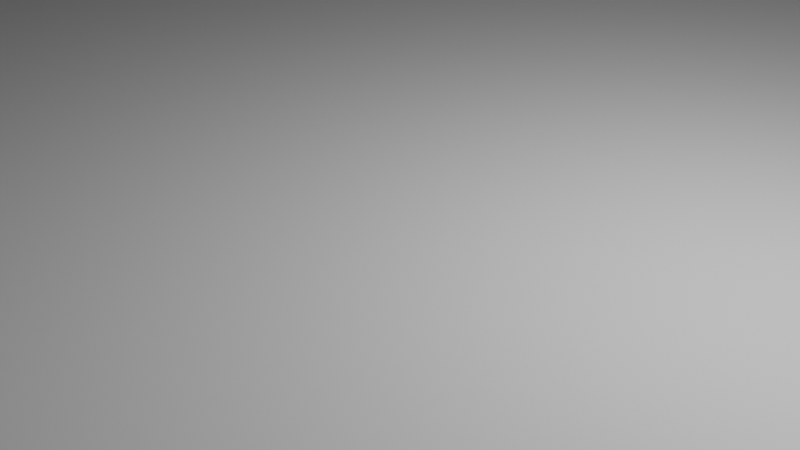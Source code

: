 # Source: Land.blend  (saved by Blender 3.0.42; exported with 4.5.12 LTS)
import bpy
from mathutils import Matrix  # noqa: F401  (used for matrix-valued properties, if any)

bpy.ops.wm.read_factory_settings(use_empty=True)
scene = bpy.context.scene
scene.name = 'Scene'

# ---- collections
col_collection = bpy.data.collections.new('Collection'); scene.collection.children.link(col_collection)

# ---- world
world_world = bpy.data.worlds.new('World'); scene.world = world_world
world_world.use_nodes = True; world_world.node_tree.nodes.clear()
_N = world_world.node_tree.nodes; _L = world_world.node_tree.links
n0 = _N.new('ShaderNodeOutputWorld'); n0.name = 'World Output'; n0.location = (300, 300)
n1 = _N.new('ShaderNodeBackground'); n1.name = 'Background'; n1.location = (10, 300)
n1.inputs[0].default_value = (0.05088, 0.05088, 0.05088, 1.0)
_L.new(n1.outputs[0], n0.inputs[0])
n0.is_active_output = True
world_world.color = (0.05088, 0.05088, 0.05088)
world_world.use_sun_shadow = False
world_world.sun_shadow_jitter_overblur = 0.0

# ---- cameras
cam_camera = bpy.data.cameras.new('Camera')
cam_camera.clip_end = 100.0
cam_camera.ortho_scale = 7.314

# ---- lights
light_light = bpy.data.lights.new('Light', 'POINT')
light_light.transmission_factor = 0.0
light_light.energy = 1000.0
light_light.shadow_soft_size = 0.1
light_light.shadow_maximum_resolution = 0.006
light_light.use_absolute_resolution = True

# ---- meshes
me_cylinder = bpy.data.meshes.new('Cylinder')
me_cylinder.from_pydata([(-0.0002809, 1.0, -1.099), (-0.004289, 1.006, -0.5127), (0.1951, 0.9808, -1.0), (0.195, 0.9809, 0.9643), (0.3827, 0.9239, -1.0), (0.3827, 0.9239, 1.0), (0.5556, 0.8315, -1.0), (0.5556, 0.8315, 1.0), (0.7071, 0.7071, -1.0), (0.7077, 0.71, 0.7588), (0.8315, 0.5556, -1.003), (0.8323, 0.5598, 0.6451), (0.9239, 0.3827, -1.0), (0.9244, 0.3825, 0.9555), (0.9812, 0.1949, -1.035), (0.9884, 0.1918, 0.3254), (1.0, 1.192e-07, -1.0), (1.0, 1.192e-07, 1.0), (0.9808, -0.1951, -1.0), (0.9808, -0.1951, 1.0), (0.9239, -0.3827, -1.0), (0.9239, -0.3827, 1.0), (0.8309, -0.5552, -1.014), (0.8256, -0.5505, 0.7768), (0.7022, -0.7032, -1.147), (0.6958, -0.6961, 0.4273), (0.5557, -0.8315, -1.01), (0.5594, -0.8313, 0.6825), (0.3827, -0.9239, -1.0), (0.384, -0.9243, 0.8237), (0.1951, -0.981, -1.035), (0.195, -0.9831, 0.5829), (1.192e-07, -1.0, -1.0), (-1.24e-05, -1.0, 0.95), (-0.1951, -0.9808, -1.0), (-0.1951, -0.9808, 1.0), (-0.3827, -0.9239, -1.0), (-0.3827, -0.9239, 1.0), (-0.5556, -0.8315, -1.0), (-0.5539, -0.7981, 2.334), (-0.7071, -0.7071, -1.0), (-0.7071, -0.7071, 1.0), (-0.8315, -0.5556, -1.0), (-0.8315, -0.5556, 1.0), (-0.9239, -0.3827, -1.0), (-0.9239, -0.3827, 1.0), (-0.9808, -0.1951, -1.0), (-0.9808, -0.1951, 1.0), (-1.0, 1.788e-07, -1.0), (-1.0, 1.788e-07, 1.0), (-0.9808, 0.1951, -1.0), (-0.9808, 0.1951, 1.0), (-0.9239, 0.3827, -1.0), (-0.9239, 0.3827, 1.0), (-0.8315, 0.5556, -1.0), (-0.8315, 0.5556, 1.0), (-0.7071, 0.7071, -1.0), (-0.7071, 0.7071, 1.0), (-0.5556, 0.8315, -1.0), (-0.5558, 0.8315, 0.988), (-0.3842, 0.924, -1.091), (-0.4066, 0.9262, -0.3912), (-0.1951, 0.9808, -1.0), (-0.1955, 0.981, 0.9435), (0.9786, 0.2259, 0.2681), (0.3922, 0.3924, 0.01075), (0.0002394, 0.6071, -0.07719), (0.1922, 0.9847, 4.462), (-0.01409, 1.019, 0.5162), (0.3827, 0.9239, 5.484), (0.5556, 0.8315, 5.484), (0.7096, 0.7198, 4.41), (0.8346, 0.5715, 4.139), (0.9309, 0.3797, 4.859), (0.9975, 0.2178, 3.08), (-0.2122, 0.9861, 3.632), (-0.4611, 0.9314, 0.9153), (0.3925, 0.3627, 2.235), (-0.0395, 0.5813, 1.946), (0.5073, 0.3452, 3.569), (0.7819, 0.6428, 3.654), (-0.2036, 0.7923, 3.709), (0.2372, 0.4827, 4.655), (-0.1234, 0.4964, -0.4337), (-0.5302, 0.8155, -0.7477), (-0.7044, 0.7012, 0.9406), (-0.5847, 0.8208, 0.5588), (-0.1631, 0.4706, 1.59), (0.7173, -0.6647, 0.3727), (-0.1412, -0.5366, 0.1994), (0.3637, -0.4197, 0.6368), (0.2213, -0.4503, 0.1454), (0.1086, -0.991, 0.6864), (0.2513, -0.7834, 0.8946), (0.1592, -0.6446, 0.9438), (0.2432, -0.5252, 0.854), (0.5695, -0.8434, 2.377), (0.7232, -0.71, 2.534), (0.3886, -0.9396, 2.475), (0.1947, -0.9893, 3.451), (0.1083, -0.9964, 3.704), (0.7443, -0.6799, 2.894), (0.2392, -0.4492, 5.728), (0.3665, -0.4196, 4.559), (0.228, -0.8004, 2.673), (0.1777, -0.6246, 4.425), (0.2483, -0.5235, 4.258), (-0.3535, -0.9504, 3.378), (-0.1008, -0.9885, 1.028), (-0.5721, -0.8096, 2.754), (-0.7012, -0.6656, 1.287), (-0.1311, -0.5444, 0.5307), (0.4489, -0.486, 5.48), (0.4677, -0.7824, 1.405), (0.4573, -0.6049, 3.861), (0.2833, -0.63, 3.26), (0.3052, -0.8313, 2.158), (0.1947, -0.9905, 5.096), (0.3901, -0.9401, 4.119), (0.1083, -0.9974, 5.387), (0.4739, -0.7835, 2.91), (0.4772, -0.614, 5.353), (0.463, -0.4932, 6.909), (0.2817, -0.6299, 4.591), (0.3156, -0.8322, 3.072), (0.4766, -0.6506, 4.676), (0.3007, -0.7449, 3.828), (0.4766, -0.6506, 4.676), (0.4772, -0.614, 5.353), (0.463, -0.4932, 6.909), (0.2817, -0.6299, 4.591), (0.3007, -0.7449, 3.828), (0.4891, -0.6572, 5.825), (0.4901, -0.6208, 6.487), (0.4657, -0.4891, 7.835), (0.281, -0.63, 5.677), (0.3092, -0.7376, 5.415), (-0.4297, -0.5602, 1.011), (-0.1951, -0.9808, 0.06228), (-1.925e-05, -1.0, 0.06103), (-0.1396, -0.5262, 0.07036), (0.2228, -0.4399, 0.02274), (0.1086, -0.99, -0.06759), (0.2502, -0.7835, 0.04796), (0.1591, -0.6449, 0.06222), (0.2427, -0.5256, -0.002734), (0.6051, -0.5636, 0.7207), (0.6051, -0.5636, 0.7207)], [(146, 147)], [(0, 1, 3, 2), (2, 3, 5, 4), (4, 5, 7, 6), (6, 7, 9, 8), (8, 9, 11, 10), (10, 11, 13, 12), (12, 13, 64, 15, 14), (14, 15, 17, 16), (16, 17, 19, 18), (18, 19, 21, 20), (20, 21, 23, 22), (22, 23, 88, 25, 24), (24, 25, 27, 26), (26, 27, 29, 28), (28, 29, 31, 30), (30, 31, 92, 33, 32), (32, 33, 35, 34), (34, 35, 37, 36), (36, 37, 39, 38), (38, 39, 41, 40), (40, 41, 43, 42), (42, 43, 45, 44), (44, 45, 47, 46), (46, 47, 49, 48), (48, 49, 51, 50), (50, 51, 53, 52), (52, 53, 55, 54), (54, 55, 57, 56), (56, 57, 59, 58), (58, 59, 61, 60), (66, 65, 77, 82, 78), (60, 61, 63, 62), (62, 63, 1, 0), (0, 2, 4, 6, 8, 10, 12, 14, 16, 18, 20, 22, 24, 26, 28, 30, 32, 34, 36, 38, 40, 42, 44, 46, 48, 50, 52, 54, 56, 58, 60, 62), (67, 82, 70, 69), (64, 65, 66, 61, 59, 57, 55, 53, 51, 49, 47, 45, 43, 41, 89, 91, 90, 88, 23, 21, 19, 17, 15), (64, 13, 73, 74), (1, 63, 75, 68), (13, 11, 72, 73), (63, 61, 76, 75), (66, 78, 87, 83), (11, 9, 71, 80, 72), (9, 7, 70, 71), (3, 1, 68, 67), (7, 5, 69, 70), (5, 3, 67, 69), (65, 64, 74, 79, 77), (84, 83, 87, 85, 86), (80, 79, 74, 73, 72), (70, 82, 77, 79, 80, 71), (82, 67, 81, 78), (81, 67, 68, 75, 76), (81, 76, 86, 85), (78, 81, 85, 87), (61, 66, 83, 84), (76, 61, 84, 86), (101, 146, 112, 114, 113, 98, 96, 97), (88, 90, 103, 112, 146, 101), (41, 39, 109, 110), (91, 89, 140, 141), (91, 95, 106, 102), (25, 88, 101, 97), (92, 31, 99, 100), (93, 92, 100, 104), (31, 29, 98, 99), (29, 27, 96, 98), (94, 93, 104, 105), (27, 25, 97, 96), (90, 91, 102, 103), (95, 94, 105, 106), (108, 111, 137, 110, 109, 107), (89, 41, 110, 137, 111), (37, 35, 108, 107), (35, 89, 111, 108), (39, 37, 107, 109), (118, 120, 125, 126, 124, 119, 117), (116, 100, 119, 124), (100, 116, 115, 112, 103, 102, 106, 105, 104), (112, 115, 123, 122), (100, 99, 117, 119), (113, 114, 121, 125, 120), (115, 116, 124, 126, 123), (114, 112, 122, 121), (99, 98, 118, 117), (98, 113, 120, 118), (131, 127, 132, 136), (125, 121, 128, 127), (123, 126, 131, 130), (121, 122, 129, 128), (126, 125, 127, 131), (122, 123, 130, 129), (136, 132, 133, 134, 135), (129, 130, 135, 134), (127, 128, 133, 132), (130, 131, 136, 135), (128, 129, 134, 133), (142, 143, 144, 145, 141, 140, 138, 139), (95, 91, 141, 145), (93, 94, 144, 143), (33, 92, 142, 139), (89, 35, 138, 140), (94, 95, 145, 144), (92, 93, 143, 142), (35, 33, 139, 138)])
_uv = me_cylinder.uv_layers.new(name='UVMap')
_uv.uv.foreach_set('vector', [1.0, 0.5, 1.0, 1.0, 0.9688, 1.0, 0.9688, 0.5, 0.9688, 0.5, 0.9688, 1.0, 0.9375, 1.0, 0.9375, 0.5, 0.9375, 0.5, 0.9375, 1.0, 0.9062, 1.0, 0.9062, 0.5, 0.9062, 0.5, 0.9062, 1.0, 0.875, 1.0, 0.875, 0.5, 0.875, 0.5, 0.875, 1.0, 0.8438, 1.0, 0.8438, 0.5, 0.8438, 0.5, 0.8438, 1.0, 0.8125, 1.0, 0.8125, 0.5, 0.8125, 0.5, 0.8125, 1.0, 0.787, 1.0, 0.7812, 1.0, 0.7812, 0.5, 0.7812, 0.5, 0.7812, 1.0, 0.75, 1.0, 0.75, 0.5, 0.75, 0.5, 0.75, 1.0, 0.7188, 1.0, 0.7188, 0.5, 0.7188, 0.5, 0.7188, 1.0, 0.6875, 1.0, 0.6875, 0.5, 0.6875, 0.5, 0.6875, 1.0, 0.6562, 1.0, 0.6562, 0.5, 0.6562, 0.5, 0.6562, 1.0, 0.6311, 1.0, 0.625, 1.0, 0.625, 0.5, 0.625, 0.5, 0.625, 1.0, 0.5938, 1.0, 0.5938, 0.5, 0.5938, 0.5, 0.5938, 1.0, 0.5625, 1.0, 0.5625, 0.5, 0.5625, 0.5, 0.5625, 1.0, 0.5312, 1.0, 0.5312, 0.5, 0.5312, 0.5, 0.5312, 1.0, 0.5174, 1.0, 0.5, 1.0, 0.5, 0.5, 0.5, 0.5, 0.5, 1.0, 0.4688, 1.0, 0.4688, 0.5, 0.4688, 0.5, 0.4688, 1.0, 0.4375, 1.0, 0.4375, 0.5, 0.4375, 0.5, 0.4375, 1.0, 0.4062, 1.0, 0.4062, 0.5, 0.4062, 0.5, 0.4062, 1.0, 0.375, 1.0, 0.375, 0.5, 0.375, 0.5, 0.375, 1.0, 0.3438, 1.0, 0.3438, 0.5, 0.3438, 0.5, 0.3438, 1.0, 0.3125, 1.0, 0.3125, 0.5, 0.3125, 0.5, 0.3125, 1.0, 0.2812, 1.0, 0.2812, 0.5, 0.2812, 0.5, 0.2812, 1.0, 0.25, 1.0, 0.25, 0.5, 0.25, 0.5, 0.25, 1.0, 0.2188, 1.0, 0.2188, 0.5, 0.2188, 0.5, 0.2188, 1.0, 0.1875, 1.0, 0.1875, 0.5, 0.1875, 0.5, 0.1875, 1.0, 0.1562, 1.0, 0.1562, 0.5, 0.1562, 0.5, 0.1562, 1.0, 0.125, 1.0, 0.125, 0.5, 0.125, 0.5, 0.125, 1.0, 0.09375, 1.0, 0.09375, 0.5, 0.09375, 0.5, 0.09375, 1.0, 0.0625, 1.0, 0.0625, 0.5, 0.2542, 0.3984, 0.3441, 0.3473, 0.3441, 0.3473, 0.3069, 0.3684, 0.2542, 0.3984, 0.0625, 0.5, 0.0625, 1.0, 0.03125, 1.0, 0.03125, 0.5, 0.03125, 0.5, 0.03125, 1.0, 0.0, 1.0, 0.0, 0.5, 0.75, 0.49, 0.7968, 0.4854, 0.8418, 0.4717, 0.8833, 0.4496, 0.9197, 0.4197, 0.9496, 0.3833, 0.9717, 0.3418, 0.9854, 0.2968, 0.99, 0.25, 0.9854, 0.2032, 0.9717, 0.1582, 0.9496, 0.1167, 0.9197, 0.08029, 0.8833, 0.05045, 0.8418, 0.02827, 0.7968, 0.01461, 0.75, 0.01, 0.7032, 0.01461, 0.6582, 0.02827, 0.6167, 0.05045, 0.5803, 0.08029, 0.5504, 0.1167, 0.5283, 0.1582, 0.5146, 0.2032, 0.51, 0.25, 0.5146, 0.2968, 0.5283, 0.3418, 0.5504, 0.3833, 0.5803, 0.4197, 0.6167, 0.4496, 0.6582, 0.4717, 0.7032, 0.4854, 0.2968, 0.4854, 0.3069, 0.3684, 0.3833, 0.4496, 0.3418, 0.4717, 0.4829, 0.3051, 0.3441, 0.3473, 0.2542, 0.3984, 0.1582, 0.4717, 0.1167, 0.4496, 0.08029, 0.4197, 0.05045, 0.3833, 0.02827, 0.3418, 0.01461, 0.2968, 0.01, 0.25, 0.01461, 0.2032, 0.02827, 0.1582, 0.05045, 0.1167, 0.08029, 0.08029, 0.2116, 0.1192, 0.2957, 0.1293, 0.3283, 0.1333, 0.4255, 0.08738, 0.4496, 0.1167, 0.4717, 0.1582, 0.4854, 0.2032, 0.49, 0.25, 0.4854, 0.2968, 0.787, 1.0, 0.8125, 1.0, 0.8125, 1.0, 0.787, 1.0, 0.0, 1.0, 0.03125, 1.0, 0.03125, 1.0, 0.0, 1.0, 0.8125, 1.0, 0.8438, 1.0, 0.8438, 1.0, 0.8125, 1.0, 0.03125, 1.0, 0.0625, 1.0, 0.0625, 1.0, 0.03125, 1.0, 0.2542, 0.3984, 0.2542, 0.3984, 0.2542, 0.3984, 0.2542, 0.3984, 0.8438, 1.0, 0.875, 1.0, 0.875, 1.0, 0.8573, 1.0, 0.8438, 1.0, 0.875, 1.0, 0.9062, 1.0, 0.9062, 1.0, 0.875, 1.0, 0.9688, 1.0, 1.0, 1.0, 1.0, 1.0, 0.9688, 1.0, 0.9062, 1.0, 0.9375, 1.0, 0.9375, 1.0, 0.9062, 1.0, 0.9375, 1.0, 0.9688, 1.0, 0.9688, 1.0, 0.9375, 1.0, 0.3441, 0.3473, 0.4829, 0.3051, 0.4829, 0.3051, 0.3717, 0.3389, 0.3441, 0.3473, 0.1582, 0.4717, 0.2542, 0.3984, 0.2542, 0.3984, 0.2093, 0.4327, 0.1582, 0.4717, 0.4366, 0.3991, 0.3717, 0.3389, 0.4829, 0.3051, 0.4717, 0.3418, 0.4496, 0.3833, 0.3833, 0.4496, 0.3069, 0.3684, 0.3441, 0.3473, 0.3717, 0.3389, 0.4366, 0.3991, 0.4197, 0.4197, 0.3069, 0.3684, 0.2968, 0.4854, 0.2093, 0.4327, 0.2542, 0.3984, 0.2093, 0.4327, 0.2968, 0.4854, 0.25, 0.49, 0.2032, 0.4854, 0.1582, 0.4717, 0.2093, 0.4327, 0.1582, 0.4717, 0.1582, 0.4717, 0.2093, 0.4327, 0.2542, 0.3984, 0.2093, 0.4327, 0.2093, 0.4327, 0.2542, 0.3984, 0.1582, 0.4717, 0.2542, 0.3984, 0.2542, 0.3984, 0.1582, 0.4717, 0.0625, 1.0, 0.0625, 1.0, 0.0625, 1.0, 0.0625, 1.0, 0.4255, 0.08738, 0.3877, 0.1052, 0.35, 0.1231, 0.3542, 0.09604, 0.3555, 0.06152, 0.3418, 0.02827, 0.3833, 0.05045, 0.4197, 0.08029, 0.4255, 0.08738, 0.3283, 0.1333, 0.3283, 0.1333, 0.35, 0.1231, 0.3877, 0.1052, 0.4255, 0.08738, 0.375, 1.0, 0.4062, 1.0, 0.4062, 1.0, 0.375, 1.0, 0.2957, 0.1293, 0.2116, 0.1192, 0.2116, 0.1192, 0.2957, 0.1293, 0.2957, 0.1293, 0.3019, 0.1117, 0.3019, 0.1117, 0.2957, 0.1293, 0.625, 1.0, 0.6311, 1.0, 0.6311, 1.0, 0.625, 1.0, 0.5174, 1.0, 0.5312, 1.0, 0.5312, 1.0, 0.5174, 1.0, 0.3079, 0.05774, 0.2761, 0.01257, 0.2761, 0.01257, 0.3079, 0.05774, 0.5312, 1.0, 0.5625, 1.0, 0.5625, 1.0, 0.5312, 1.0, 0.5625, 1.0, 0.5938, 1.0, 0.5938, 1.0, 0.5625, 1.0, 0.2838, 0.08665, 0.3079, 0.05774, 0.3079, 0.05774, 0.2838, 0.08665, 0.5938, 1.0, 0.625, 1.0, 0.625, 1.0, 0.5938, 1.0, 0.3283, 0.1333, 0.2957, 0.1293, 0.2957, 0.1293, 0.3283, 0.1333, 0.3019, 0.1117, 0.2838, 0.08665, 0.2838, 0.08665, 0.3019, 0.1117, 0.2032, 0.01461, 0.2116, 0.1192, 0.1459, 0.09974, 0.08029, 0.08029, 0.1167, 0.05045, 0.1582, 0.02827, 0.2116, 0.1192, 0.08029, 0.08029, 0.08029, 0.08029, 0.1459, 0.09974, 0.2116, 0.1192, 0.4375, 1.0, 0.4688, 1.0, 0.4688, 1.0, 0.4375, 1.0, 0.2032, 0.01461, 0.2116, 0.1192, 0.2116, 0.1192, 0.2032, 0.01461, 0.4062, 1.0, 0.4375, 1.0, 0.4375, 1.0, 0.4062, 1.0, 0.3418, 0.02827, 0.3555, 0.06152, 0.3545, 0.08724, 0.3184, 0.06633, 0.3231, 0.05134, 0.2761, 0.01257, 0.2968, 0.01461, 0.3231, 0.05134, 0.2761, 0.01257, 0.2761, 0.01257, 0.3231, 0.05134, 0.2761, 0.01257, 0.3231, 0.05134, 0.3115, 0.08799, 0.35, 0.1231, 0.3283, 0.1333, 0.2957, 0.1293, 0.3019, 0.1117, 0.2838, 0.08665, 0.3079, 0.05774, 0.35, 0.1231, 0.3115, 0.08799, 0.3115, 0.08799, 0.35, 0.1231, 0.5174, 1.0, 0.5312, 1.0, 0.5312, 1.0, 0.5174, 1.0, 0.3555, 0.06152, 0.3542, 0.09604, 0.3542, 0.09604, 0.3545, 0.08724, 0.3555, 0.06152, 0.3115, 0.08799, 0.3231, 0.05134, 0.3231, 0.05134, 0.3184, 0.06633, 0.3115, 0.08799, 0.3542, 0.09604, 0.35, 0.1231, 0.35, 0.1231, 0.3542, 0.09604, 0.5312, 1.0, 0.5625, 1.0, 0.5625, 1.0, 0.5312, 1.0, 0.3418, 0.02827, 0.3555, 0.06152, 0.3555, 0.06152, 0.3418, 0.02827, 0.3184, 0.06633, 0.3545, 0.08724, 0.3545, 0.08724, 0.3184, 0.06633, 0.3545, 0.08724, 0.3542, 0.09604, 0.3542, 0.09604, 0.3545, 0.08724, 0.3115, 0.08799, 0.3184, 0.06633, 0.3184, 0.06633, 0.3115, 0.08799, 0.3542, 0.09604, 0.35, 0.1231, 0.35, 0.1231, 0.3542, 0.09604, 0.3184, 0.06633, 0.3545, 0.08724, 0.3545, 0.08724, 0.3184, 0.06633, 0.35, 0.1231, 0.3115, 0.08799, 0.3115, 0.08799, 0.35, 0.1231, 0.3184, 0.06633, 0.3545, 0.08724, 0.3542, 0.09604, 0.35, 0.1231, 0.3115, 0.08799, 0.35, 0.1231, 0.3115, 0.08799, 0.3115, 0.08799, 0.35, 0.1231, 0.3545, 0.08724, 0.3542, 0.09604, 0.3542, 0.09604, 0.3545, 0.08724, 0.3115, 0.08799, 0.3184, 0.06633, 0.3184, 0.06633, 0.3115, 0.08799, 0.3542, 0.09604, 0.35, 0.1231, 0.35, 0.1231, 0.3542, 0.09604, 0.2761, 0.01257, 0.3079, 0.05774, 0.2838, 0.08665, 0.3019, 0.1117, 0.2957, 0.1293, 0.2116, 0.1192, 0.2032, 0.01461, 0.25, 0.01, 0.3019, 0.1117, 0.2957, 0.1293, 0.2957, 0.1293, 0.3019, 0.1117, 0.3079, 0.05774, 0.2838, 0.08665, 0.2838, 0.08665, 0.3079, 0.05774, 0.5, 1.0, 0.5174, 1.0, 0.5174, 1.0, 0.5, 1.0, 0.2116, 0.1192, 0.2032, 0.01461, 0.2032, 0.01461, 0.2116, 0.1192, 0.2838, 0.08665, 0.3019, 0.1117, 0.3019, 0.1117, 0.2838, 0.08665, 0.2761, 0.01257, 0.3079, 0.05774, 0.3079, 0.05774, 0.2761, 0.01257, 0.4688, 1.0, 0.5, 1.0, 0.5, 1.0, 0.4688, 1.0])
me_cylinder.use_remesh_fix_poles = True
me_cylinder.use_remesh_preserve_attributes = False
me_cylinder.update()

# ---- objects
ob_light = bpy.data.objects.new('Light', light_light)
ob_camera = bpy.data.objects.new('Camera', cam_camera)
ob_cylinder = bpy.data.objects.new('Cylinder', me_cylinder)

# ---- transforms, parenting, visibility, modifiers, constraints
ob_light.location = (4.076, 1.005, 5.904)
ob_light.rotation_euler = (0.6503, 0.05522, 1.866)
ob_light.lock_rotations_4d = False
ob_light.empty_display_type = 'ARROWS'
ob_light.color = (0.0, 0.0, 0.0, 0.0)
ob_light.lineart.crease_threshold = 0.0
ob_camera.location = (7.359, -6.926, 4.958)
ob_camera.rotation_euler = (1.109, 0.0, 0.8149)
ob_camera.lock_rotations_4d = False
ob_camera.empty_display_type = 'ARROWS'
ob_camera.color = (0.0, 0.0, 0.0, 0.0)
ob_camera.display_type = 'WIRE'
ob_camera.lineart.crease_threshold = 0.0
ob_cylinder.location = (0.0, 0.0, 0.0)
ob_cylinder.scale = (22.06, 25.72, 0.8641)

# ---- collection membership
col_collection.objects.link(ob_light)
col_collection.objects.link(ob_camera)
col_collection.objects.link(ob_cylinder)

# ---- scene / render settings (as saved in the file)
scene.camera = ob_camera
scene.frame_start = 1; scene.frame_end = 250; scene.frame_set(1)
scene.render.engine = 'BLENDER_EEVEE_NEXT'
scene.cycles.sampling_pattern = 'TABULATED_SOBOL'
scene.cycles.use_light_tree = False
scene.view_settings.view_transform = 'Filmic'
bpy.context.view_layer.update()
